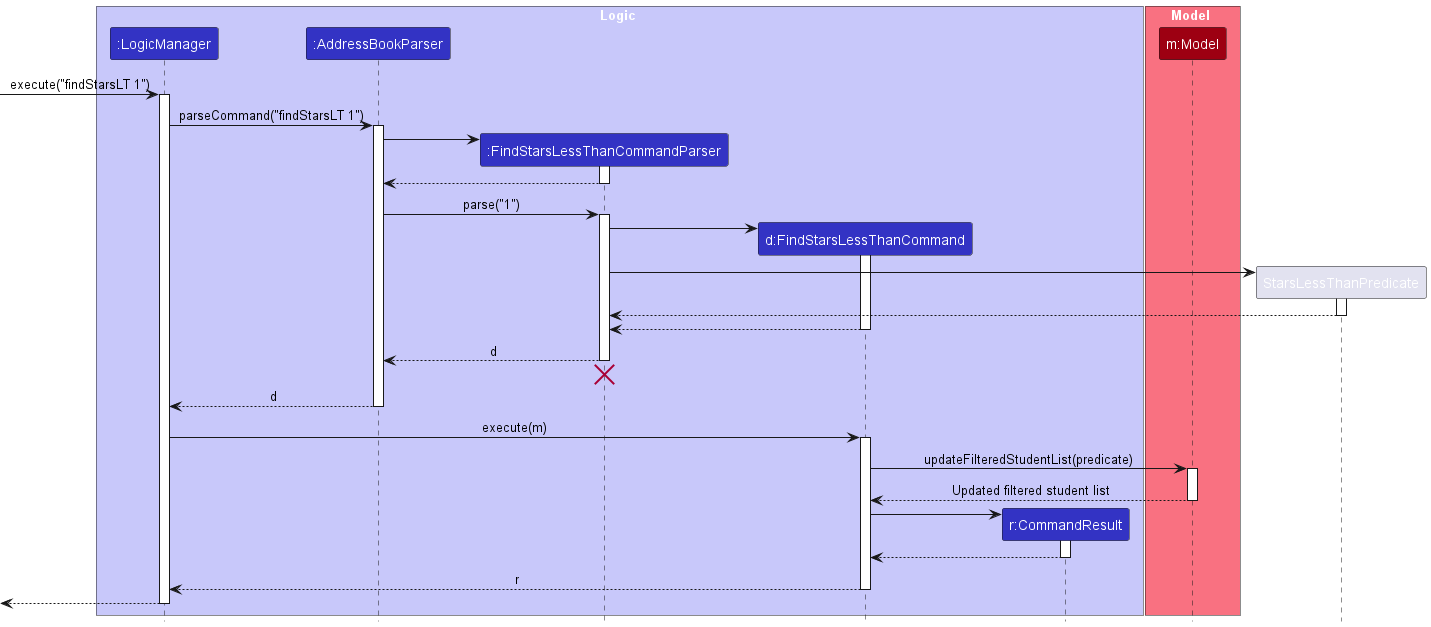

The diagram above was rendered by PlantUML. Its source (embedded in the PNG):
@startuml
!include style.puml
skinparam ArrowFontStyle plain

box Logic LOGIC_COLOR_T1
participant ":LogicManager" as LogicManager LOGIC_COLOR
participant ":AddressBookParser" as AddressBookParser LOGIC_COLOR
participant ":FindStarsLessThanCommandParser" as FindStarsLessThanCommandParser LOGIC_COLOR
participant "d:FindStarsLessThanCommand" as FindStarsLessThanCommand LOGIC_COLOR
participant "r:CommandResult" as CommandResult LOGIC_COLOR
end box

box Model MODEL_COLOR_T1
participant "m:Model" as Model MODEL_COLOR
end box

[-> LogicManager : execute("findStarsLT 1")
activate LogicManager

LogicManager -> AddressBookParser : parseCommand("findStarsLT 1")
activate AddressBookParser

create FindStarsLessThanCommandParser
AddressBookParser -> FindStarsLessThanCommandParser
activate FindStarsLessThanCommandParser

FindStarsLessThanCommandParser --> AddressBookParser
deactivate FindStarsLessThanCommandParser

AddressBookParser -> FindStarsLessThanCommandParser : parse("1")
activate FindStarsLessThanCommandParser

create FindStarsLessThanCommand
FindStarsLessThanCommandParser -> FindStarsLessThanCommand
activate FindStarsLessThanCommand

create StarsLessThanPredicate
FindStarsLessThanCommandParser -> StarsLessThanPredicate
activate StarsLessThanPredicate

StarsLessThanPredicate --> FindStarsLessThanCommandParser
deactivate StarsLessThanPredicate

FindStarsLessThanCommand --> FindStarsLessThanCommandParser :
deactivate FindStarsLessThanCommand

FindStarsLessThanCommandParser --> AddressBookParser : d
deactivate FindStarsLessThanCommandParser
'Hidden arrow to position the destroy marker below the end of the activation bar.
FindStarsLessThanCommandParser -[hidden]-> AddressBookParser
destroy FindStarsLessThanCommandParser
deactivate FindStarsLessThanCommandParser

AddressBookParser --> LogicManager : d
deactivate AddressBookParser

LogicManager -> FindStarsLessThanCommand : execute(m)
activate FindStarsLessThanCommand

FindStarsLessThanCommand -> Model : updateFilteredStudentList(predicate)
activate Model

Model --> FindStarsLessThanCommand : Updated filtered student list
deactivate Model

create CommandResult
FindStarsLessThanCommand -> CommandResult
activate CommandResult

CommandResult --> FindStarsLessThanCommand
deactivate CommandResult

FindStarsLessThanCommand --> LogicManager : r
deactivate FindStarsLessThanCommand

[<--LogicManager
deactivate LogicManager
@enduml